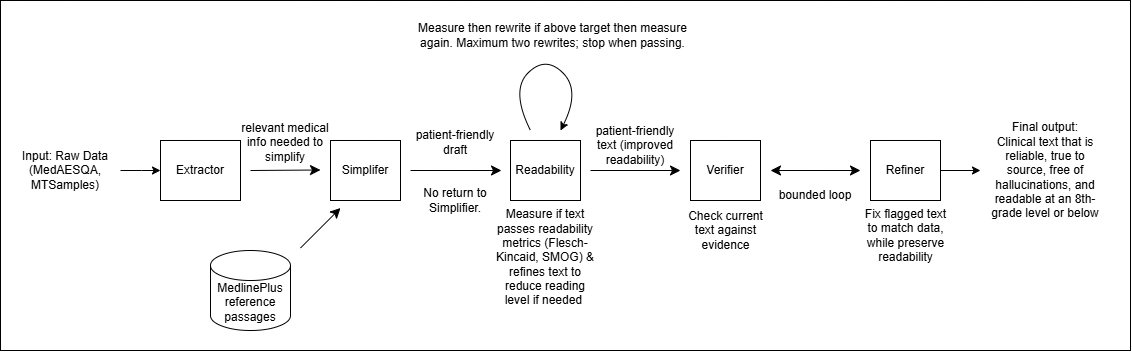

The diagram above was exported from draw.io. Its source (the exported page's mxGraphModel, read from the mxfile embedded in the PNG):
<mxGraphModel dx="4529" dy="2357" grid="1" gridSize="10" guides="1" tooltips="1" connect="1" arrows="1" fold="1" page="1" pageScale="1" pageWidth="850" pageHeight="1100" math="0" shadow="0">
  <root>
    <mxCell id="0" />
    <mxCell id="1" parent="0" />
    <mxCell id="-W0ew_AGTaCP3mdROZe4-18" parent="1" style="rounded=0;whiteSpace=wrap;html=1;" value="" vertex="1">
      <mxGeometry height="350" width="1130" x="-110" y="70" as="geometry" />
    </mxCell>
    <mxCell id="smI0IGZX72EVfRLgXzpc-1" parent="1" style="rounded=0;whiteSpace=wrap;html=1;" value="Extractor" vertex="1">
      <mxGeometry height="60" width="80" x="50" y="210" as="geometry" />
    </mxCell>
    <mxCell id="smI0IGZX72EVfRLgXzpc-2" edge="1" parent="1" style="endArrow=classic;html=1;rounded=0;fontSize=12;startSize=8;endSize=8;curved=1;" value="">
      <mxGeometry height="50" relative="1" width="50" as="geometry">
        <mxPoint x="350" y="270" as="sourcePoint" />
        <mxPoint x="350" y="270" as="targetPoint" />
      </mxGeometry>
    </mxCell>
    <mxCell id="-E0p50YZpqYtpXlSH9eC-1" edge="1" parent="1" style="endArrow=classic;html=1;rounded=0;fontSize=12;startSize=8;endSize=8;curved=1;" value="">
      <mxGeometry height="50" relative="1" width="50" as="geometry">
        <mxPoint x="140" y="240" as="sourcePoint" />
        <mxPoint x="210" y="239.5" as="targetPoint" />
      </mxGeometry>
    </mxCell>
    <mxCell id="AqnbAE-wVWCaVhMC3uxG-6" edge="1" parent="1" style="edgeStyle=orthogonalEdgeStyle;rounded=0;orthogonalLoop=1;jettySize=auto;html=1;" target="smI0IGZX72EVfRLgXzpc-1" value="">
      <mxGeometry relative="1" x="-0.2857" as="geometry">
        <mxPoint x="10" y="240" as="sourcePoint" />
      </mxGeometry>
    </mxCell>
    <mxCell id="-E0p50YZpqYtpXlSH9eC-3" parent="1" style="text;html=1;whiteSpace=wrap;align=center;verticalAlign=middle;rounded=0;" value="Input: Raw Data (MedAESQA, MTSamples)" vertex="1">
      <mxGeometry height="30" width="110" x="-100" y="225" as="geometry" />
    </mxCell>
    <mxCell id="-E0p50YZpqYtpXlSH9eC-4" parent="1" style="rounded=0;whiteSpace=wrap;html=1;" value="Simplifer" vertex="1">
      <mxGeometry height="60" width="70" x="220" y="210" as="geometry" />
    </mxCell>
    <mxCell id="-E0p50YZpqYtpXlSH9eC-6" edge="1" parent="1" style="endArrow=classic;html=1;rounded=0;fontSize=12;startSize=8;endSize=8;curved=1;" value="">
      <mxGeometry height="50" relative="1" width="50" as="geometry">
        <mxPoint x="300" y="240" as="sourcePoint" />
        <mxPoint x="391" y="240" as="targetPoint" />
      </mxGeometry>
    </mxCell>
    <mxCell id="-E0p50YZpqYtpXlSH9eC-7" parent="1" style="rounded=0;whiteSpace=wrap;html=1;" value="Readability" vertex="1">
      <mxGeometry height="60" width="70" x="400" y="210" as="geometry" />
    </mxCell>
    <mxCell id="-E0p50YZpqYtpXlSH9eC-8" parent="1" style="text;html=1;whiteSpace=wrap;strokeColor=none;fillColor=none;align=center;verticalAlign=middle;rounded=0;" value="relevant medical info needed to simplify" vertex="1">
      <mxGeometry height="30" width="110" x="120" y="197" as="geometry" />
    </mxCell>
    <mxCell id="-E0p50YZpqYtpXlSH9eC-9" parent="1" style="rounded=0;whiteSpace=wrap;html=1;" value="Verifier" vertex="1">
      <mxGeometry height="60" width="70" x="580" y="210" as="geometry" />
    </mxCell>
    <mxCell id="AqnbAE-wVWCaVhMC3uxG-2" edge="1" parent="1" source="-E0p50YZpqYtpXlSH9eC-10" style="edgeStyle=orthogonalEdgeStyle;rounded=0;orthogonalLoop=1;jettySize=auto;html=1;exitX=1;exitY=0.5;exitDx=0;exitDy=0;">
      <mxGeometry relative="1" as="geometry">
        <mxPoint x="870" y="240" as="targetPoint" />
      </mxGeometry>
    </mxCell>
    <mxCell id="-E0p50YZpqYtpXlSH9eC-10" parent="1" style="rounded=0;whiteSpace=wrap;html=1;" value="Refiner" vertex="1">
      <mxGeometry height="60" width="70" x="760" y="210" as="geometry" />
    </mxCell>
    <mxCell id="-E0p50YZpqYtpXlSH9eC-11" edge="1" parent="1" style="endArrow=classic;startArrow=classic;html=1;rounded=0;fontSize=12;startSize=8;endSize=8;curved=1;" value="">
      <mxGeometry height="50" relative="1" width="50" as="geometry">
        <mxPoint x="660" y="240" as="sourcePoint" />
        <mxPoint x="750" y="240" as="targetPoint" />
      </mxGeometry>
    </mxCell>
    <mxCell id="-E0p50YZpqYtpXlSH9eC-12" edge="1" parent="1" style="endArrow=classic;html=1;rounded=0;fontSize=12;startSize=8;endSize=8;curved=1;" value="">
      <mxGeometry height="50" relative="1" width="50" as="geometry">
        <mxPoint x="480" y="240" as="sourcePoint" />
        <mxPoint x="570" y="240" as="targetPoint" />
      </mxGeometry>
    </mxCell>
    <mxCell id="-E0p50YZpqYtpXlSH9eC-13" parent="1" style="text;html=1;whiteSpace=wrap;strokeColor=none;fillColor=none;align=center;verticalAlign=middle;rounded=0;" value="patient-friendly draft" vertex="1">
      <mxGeometry height="30" width="97.5" x="296" y="197" as="geometry" />
    </mxCell>
    <mxCell id="-E0p50YZpqYtpXlSH9eC-15" parent="1" style="text;html=1;whiteSpace=wrap;strokeColor=none;fillColor=none;align=center;verticalAlign=middle;rounded=0;" value="Measure if text passes readability metrics (Flesch-Kincaid, SMOG) &amp;amp; refines text to reduce reading level if needed&amp;nbsp;" vertex="1">
      <mxGeometry height="95" width="110" x="380" y="280" as="geometry" />
    </mxCell>
    <mxCell id="-E0p50YZpqYtpXlSH9eC-17" parent="1" style="text;html=1;whiteSpace=wrap;strokeColor=none;fillColor=none;align=center;verticalAlign=middle;rounded=0;" value="Check current text against evidence" vertex="1">
      <mxGeometry height="40" width="95" x="568" y="280" as="geometry" />
    </mxCell>
    <mxCell id="-E0p50YZpqYtpXlSH9eC-18" parent="1" style="text;html=1;whiteSpace=wrap;strokeColor=none;fillColor=none;align=center;verticalAlign=middle;rounded=0;" value="patient-friendly text (improved readability)" vertex="1">
      <mxGeometry height="30" width="87.5" x="481" y="200" as="geometry" />
    </mxCell>
    <mxCell id="-E0p50YZpqYtpXlSH9eC-19" parent="1" style="text;html=1;whiteSpace=wrap;strokeColor=none;fillColor=none;align=center;verticalAlign=middle;rounded=0;" value="Fix flagged text to match data, while preserve readability" vertex="1">
      <mxGeometry height="50" width="95" x="747.5" y="280" as="geometry" />
    </mxCell>
    <mxCell id="AqnbAE-wVWCaVhMC3uxG-3" parent="1" style="text;html=1;whiteSpace=wrap;strokeColor=none;fillColor=none;align=center;verticalAlign=middle;rounded=0;" value="Final output:&lt;div&gt;Clinical text that is reliable, true to source, free of hallucinations, and readable at an 8th-grade level or below&lt;/div&gt;" vertex="1">
      <mxGeometry height="95" width="110" x="880" y="192.5" as="geometry" />
    </mxCell>
    <mxCell id="AqnbAE-wVWCaVhMC3uxG-7" parent="1" style="text;html=1;whiteSpace=wrap;strokeColor=none;fillColor=none;align=center;verticalAlign=middle;rounded=0;" value="&lt;div&gt;No return to Simplifier.&lt;/div&gt;" vertex="1">
      <mxGeometry height="30" width="70" x="310" y="255" as="geometry" />
    </mxCell>
    <mxCell id="AqnbAE-wVWCaVhMC3uxG-14" parent="1" style="text;html=1;whiteSpace=wrap;strokeColor=none;fillColor=none;align=center;verticalAlign=middle;rounded=0;" value="bounded loop" vertex="1">
      <mxGeometry height="30" width="87.5" x="661" y="250" as="geometry" />
    </mxCell>
    <mxCell id="-W0ew_AGTaCP3mdROZe4-8" edge="1" parent="1" style="curved=1;curveGeometry=1;endArrow=classic;html=1;rounded=0;defaultLabelBackgroundColor=page;" value="">
      <mxGeometry height="50" relative="1" width="50" x="-0.0125" as="geometry">
        <Array as="points">
          <mxPoint x="400" y="160" />
          <mxPoint x="435" y="125" />
          <mxPoint x="470" y="160" />
        </Array>
        <mxPoint x="420" y="200" as="sourcePoint" />
        <mxPoint x="450" y="200" as="targetPoint" />
      </mxGeometry>
    </mxCell>
    <mxCell id="-W0ew_AGTaCP3mdROZe4-9" parent="1" style="text;html=1;whiteSpace=wrap;strokeColor=none;fillColor=none;align=center;verticalAlign=middle;rounded=0;" value="Measure then rewrite if above target then measure again. Maximum two rewrites; stop when passing." vertex="1">
      <mxGeometry height="50" width="285" x="300" y="80" as="geometry" />
    </mxCell>
    <mxCell id="-W0ew_AGTaCP3mdROZe4-12" parent="1" style="shape=cylinder3;whiteSpace=wrap;html=1;boundedLbl=1;backgroundOutline=1;size=15;" value="MedlinePlus reference passages" vertex="1">
      <mxGeometry height="80" width="80" x="100" y="320" as="geometry" />
    </mxCell>
    <mxCell id="-W0ew_AGTaCP3mdROZe4-16" edge="1" parent="1" style="endArrow=classic;html=1;rounded=0;fontSize=12;startSize=8;endSize=8;curved=1;" value="">
      <mxGeometry height="50" relative="1" width="50" as="geometry">
        <mxPoint x="190" y="317.5" as="sourcePoint" />
        <mxPoint x="230" y="277.5" as="targetPoint" />
      </mxGeometry>
    </mxCell>
  </root>
</mxGraphModel>